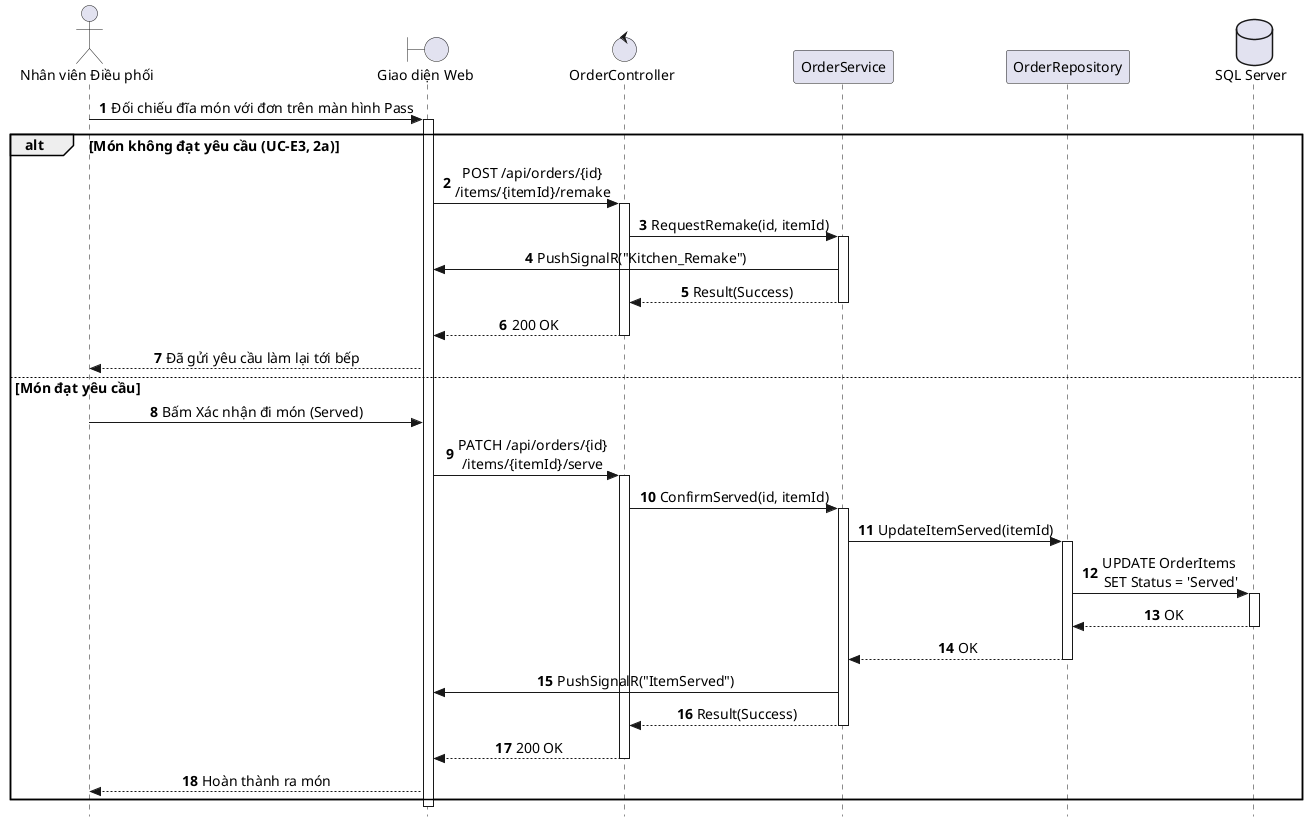

The diagram above was rendered by PlantUML. Its source (embedded in the PNG):
@startuml SD_UC_E2_Expediter_Serve_CourseFiring
autonumber
skinparam style strictuml
skinparam sequenceMessageAlign center
skinparam responseMessageBelowArrow true
skinparam defaultFontName "Segoe UI", Arial, sans-serif
skinparam defaultFontSize 14

actor "Nhân viên Điều phối" as Expediter
boundary "Giao diện Web" as UI
control "OrderController" as Controller
participant "OrderService" as Service
participant "OrderRepository" as Repo
database "SQL Server" as DB

Expediter -> UI: Đối chiếu đĩa món với đơn trên màn hình Pass
activate UI

alt Món không đạt yêu cầu (UC-E3, 2a)
    UI -> Controller: POST /api/orders/{id}\n/items/{itemId}/remake
    activate Controller
    Controller -> Service: RequestRemake(id, itemId)
    activate Service
    Service -> UI: PushSignalR("Kitchen_Remake")
    Service --> Controller: Result(Success)
    deactivate Service
    Controller --> UI: 200 OK
    deactivate Controller
    UI --> Expediter: Đã gửi yêu cầu làm lại tới bếp
else Món đạt yêu cầu
Expediter -> UI: Bấm Xác nhận đi món (Served)

UI -> Controller: PATCH /api/orders/{id}\n/items/{itemId}/serve
activate Controller

Controller -> Service: ConfirmServed(id, itemId)
activate Service

Service -> Repo: UpdateItemServed(itemId)
activate Repo
Repo -> DB: UPDATE OrderItems \nSET Status = 'Served'
activate DB
DB --> Repo: OK
deactivate DB
Repo --> Service: OK
deactivate Repo

Service -> UI: PushSignalR("ItemServed")

Service --> Controller: Result(Success)
deactivate Service

Controller --> UI: 200 OK
deactivate Controller

UI --> Expediter: Hoàn thành ra món
end
deactivate UI

@enduml